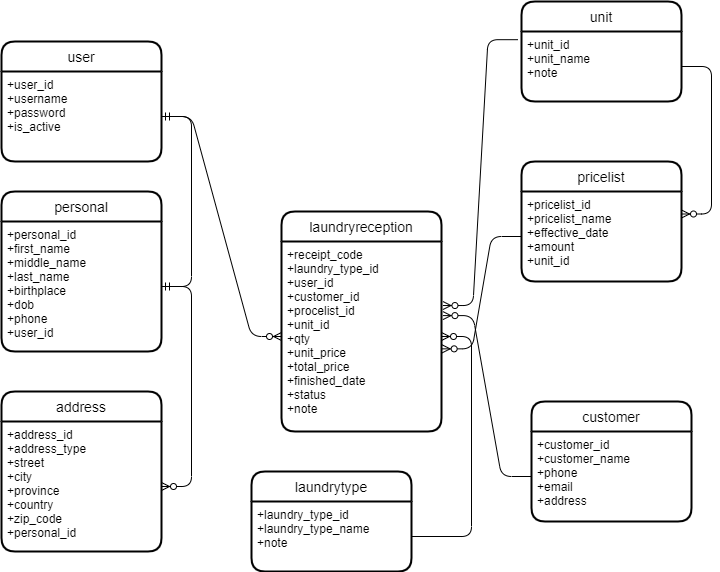

The diagram above was exported from draw.io. Its source (the exported page's mxGraphModel, read from the mxfile embedded in the PNG):
<mxGraphModel dx="888" dy="575" grid="1" gridSize="10" guides="1" tooltips="1" connect="1" arrows="1" fold="1" page="1" pageScale="1" pageWidth="850" pageHeight="1100" math="0" shadow="0">
  <root>
    <mxCell id="0" />
    <mxCell id="1" parent="0" />
    <mxCell id="2" value="user" style="swimlane;childLayout=stackLayout;horizontal=1;startSize=30;horizontalStack=0;rounded=1;fontSize=14;fontStyle=0;strokeWidth=2;resizeParent=0;resizeLast=1;shadow=0;dashed=0;align=center;" vertex="1" parent="1">
      <mxGeometry x="40" y="80" width="160" height="120" as="geometry" />
    </mxCell>
    <mxCell id="3" value="+user_id&#10;+username&#10;+password&#10;+is_active" style="align=left;strokeColor=none;fillColor=none;spacingLeft=4;fontSize=12;verticalAlign=top;resizable=0;rotatable=0;part=1;" vertex="1" parent="2">
      <mxGeometry y="30" width="160" height="90" as="geometry" />
    </mxCell>
    <mxCell id="4" value="personal" style="swimlane;childLayout=stackLayout;horizontal=1;startSize=30;horizontalStack=0;rounded=1;fontSize=14;fontStyle=0;strokeWidth=2;resizeParent=0;resizeLast=1;shadow=0;dashed=0;align=center;" vertex="1" parent="1">
      <mxGeometry x="40" y="230" width="160" height="160" as="geometry" />
    </mxCell>
    <mxCell id="9" style="edgeStyle=none;html=1;" edge="1" parent="4" source="5" target="4">
      <mxGeometry relative="1" as="geometry" />
    </mxCell>
    <mxCell id="5" value="+personal_id&#10;+first_name&#10;+middle_name&#10;+last_name&#10;+birthplace&#10;+dob&#10;+phone&#10;+user_id" style="align=left;strokeColor=none;fillColor=none;spacingLeft=4;fontSize=12;verticalAlign=top;resizable=0;rotatable=0;part=1;" vertex="1" parent="4">
      <mxGeometry y="30" width="160" height="130" as="geometry" />
    </mxCell>
    <mxCell id="8" value="" style="edgeStyle=entityRelationEdgeStyle;fontSize=12;html=1;endArrow=ERmandOne;startArrow=ERmandOne;entryX=1;entryY=0.5;entryDx=0;entryDy=0;" edge="1" parent="1" source="3" target="5">
      <mxGeometry width="100" height="100" relative="1" as="geometry">
        <mxPoint x="200" y="255" as="sourcePoint" />
        <mxPoint x="341.4213562373095" y="155" as="targetPoint" />
      </mxGeometry>
    </mxCell>
    <mxCell id="10" value="laundrytype" style="swimlane;childLayout=stackLayout;horizontal=1;startSize=30;horizontalStack=0;rounded=1;fontSize=14;fontStyle=0;strokeWidth=2;resizeParent=0;resizeLast=1;shadow=0;dashed=0;align=center;" vertex="1" parent="1">
      <mxGeometry x="290" y="510" width="160" height="100" as="geometry" />
    </mxCell>
    <mxCell id="11" value="+laundry_type_id&#10;+laundry_type_name&#10;+note" style="align=left;strokeColor=none;fillColor=none;spacingLeft=4;fontSize=12;verticalAlign=top;resizable=0;rotatable=0;part=1;" vertex="1" parent="10">
      <mxGeometry y="30" width="160" height="70" as="geometry" />
    </mxCell>
    <mxCell id="12" value="unit" style="swimlane;childLayout=stackLayout;horizontal=1;startSize=30;horizontalStack=0;rounded=1;fontSize=14;fontStyle=0;strokeWidth=2;resizeParent=0;resizeLast=1;shadow=0;dashed=0;align=center;" vertex="1" parent="1">
      <mxGeometry x="560" y="40" width="160" height="100" as="geometry" />
    </mxCell>
    <mxCell id="13" value="+unit_id&#10;+unit_name&#10;+note" style="align=left;strokeColor=none;fillColor=none;spacingLeft=4;fontSize=12;verticalAlign=top;resizable=0;rotatable=0;part=1;" vertex="1" parent="12">
      <mxGeometry y="30" width="160" height="70" as="geometry" />
    </mxCell>
    <mxCell id="14" value="customer" style="swimlane;childLayout=stackLayout;horizontal=1;startSize=30;horizontalStack=0;rounded=1;fontSize=14;fontStyle=0;strokeWidth=2;resizeParent=0;resizeLast=1;shadow=0;dashed=0;align=center;" vertex="1" parent="1">
      <mxGeometry x="570" y="440" width="160" height="120" as="geometry" />
    </mxCell>
    <mxCell id="15" value="+customer_id&#10;+customer_name&#10;+phone&#10;+email&#10;+address" style="align=left;strokeColor=none;fillColor=none;spacingLeft=4;fontSize=12;verticalAlign=top;resizable=0;rotatable=0;part=1;" vertex="1" parent="14">
      <mxGeometry y="30" width="160" height="90" as="geometry" />
    </mxCell>
    <mxCell id="16" value="address" style="swimlane;childLayout=stackLayout;horizontal=1;startSize=30;horizontalStack=0;rounded=1;fontSize=14;fontStyle=0;strokeWidth=2;resizeParent=0;resizeLast=1;shadow=0;dashed=0;align=center;" vertex="1" parent="1">
      <mxGeometry x="40" y="430" width="160" height="160" as="geometry" />
    </mxCell>
    <mxCell id="17" value="+address_id&#10;+address_type&#10;+street&#10;+city&#10;+province&#10;+country&#10;+zip_code&#10;+personal_id" style="align=left;strokeColor=none;fillColor=none;spacingLeft=4;fontSize=12;verticalAlign=top;resizable=0;rotatable=0;part=1;" vertex="1" parent="16">
      <mxGeometry y="30" width="160" height="130" as="geometry" />
    </mxCell>
    <mxCell id="18" value="" style="edgeStyle=entityRelationEdgeStyle;fontSize=12;html=1;endArrow=ERzeroToMany;endFill=1;entryX=1;entryY=0.5;entryDx=0;entryDy=0;exitX=1;exitY=0.5;exitDx=0;exitDy=0;" edge="1" parent="1" source="5" target="17">
      <mxGeometry width="100" height="100" relative="1" as="geometry">
        <mxPoint x="260" y="590" as="sourcePoint" />
        <mxPoint x="360" y="490" as="targetPoint" />
      </mxGeometry>
    </mxCell>
    <mxCell id="19" value="pricelist" style="swimlane;childLayout=stackLayout;horizontal=1;startSize=30;horizontalStack=0;rounded=1;fontSize=14;fontStyle=0;strokeWidth=2;resizeParent=0;resizeLast=1;shadow=0;dashed=0;align=center;" vertex="1" parent="1">
      <mxGeometry x="560" y="200" width="160" height="120" as="geometry" />
    </mxCell>
    <mxCell id="20" value="+pricelist_id&#10;+pricelist_name&#10;+effective_date&#10;+amount&#10;+unit_id" style="align=left;strokeColor=none;fillColor=none;spacingLeft=4;fontSize=12;verticalAlign=top;resizable=0;rotatable=0;part=1;" vertex="1" parent="19">
      <mxGeometry y="30" width="160" height="90" as="geometry" />
    </mxCell>
    <mxCell id="21" value="" style="edgeStyle=entityRelationEdgeStyle;fontSize=12;html=1;endArrow=ERzeroToMany;endFill=1;entryX=1;entryY=0.25;entryDx=0;entryDy=0;exitX=1;exitY=0.5;exitDx=0;exitDy=0;" edge="1" parent="1" source="13" target="20">
      <mxGeometry width="100" height="100" relative="1" as="geometry">
        <mxPoint x="400" y="340" as="sourcePoint" />
        <mxPoint x="500" y="240" as="targetPoint" />
      </mxGeometry>
    </mxCell>
    <mxCell id="22" value="laundryreception" style="swimlane;childLayout=stackLayout;horizontal=1;startSize=30;horizontalStack=0;rounded=1;fontSize=14;fontStyle=0;strokeWidth=2;resizeParent=0;resizeLast=1;shadow=0;dashed=0;align=center;" vertex="1" parent="1">
      <mxGeometry x="320" y="250" width="160" height="220" as="geometry" />
    </mxCell>
    <mxCell id="23" value="+receipt_code&#10;+laundry_type_id&#10;+user_id&#10;+customer_id&#10;+procelist_id&#10;+unit_id&#10;+qty&#10;+unit_price&#10;+total_price&#10;+finished_date&#10;+status&#10;+note&#10;" style="align=left;strokeColor=none;fillColor=none;spacingLeft=4;fontSize=12;verticalAlign=top;resizable=0;rotatable=0;part=1;" vertex="1" parent="22">
      <mxGeometry y="30" width="160" height="190" as="geometry" />
    </mxCell>
    <mxCell id="25" value="" style="edgeStyle=entityRelationEdgeStyle;fontSize=12;html=1;endArrow=ERzeroToMany;endFill=1;exitX=1;exitY=0.5;exitDx=0;exitDy=0;entryX=0;entryY=0.5;entryDx=0;entryDy=0;" edge="1" parent="1" source="3" target="23">
      <mxGeometry width="100" height="100" relative="1" as="geometry">
        <mxPoint x="400" y="340" as="sourcePoint" />
        <mxPoint x="500" y="240" as="targetPoint" />
      </mxGeometry>
    </mxCell>
    <mxCell id="26" value="" style="edgeStyle=entityRelationEdgeStyle;fontSize=12;html=1;endArrow=ERzeroToMany;endFill=1;" edge="1" parent="1" source="11" target="23">
      <mxGeometry width="100" height="100" relative="1" as="geometry">
        <mxPoint x="400" y="170" as="sourcePoint" />
        <mxPoint x="330" y="340" as="targetPoint" />
      </mxGeometry>
    </mxCell>
    <mxCell id="27" value="" style="edgeStyle=entityRelationEdgeStyle;fontSize=12;html=1;endArrow=ERzeroToMany;endFill=1;exitX=0;exitY=0.5;exitDx=0;exitDy=0;entryX=1.004;entryY=0.565;entryDx=0;entryDy=0;entryPerimeter=0;" edge="1" parent="1" source="20" target="23">
      <mxGeometry width="100" height="100" relative="1" as="geometry">
        <mxPoint x="400" y="400" as="sourcePoint" />
        <mxPoint x="500" y="300" as="targetPoint" />
      </mxGeometry>
    </mxCell>
    <mxCell id="28" value="" style="edgeStyle=entityRelationEdgeStyle;fontSize=12;html=1;endArrow=ERzeroToMany;endFill=1;entryX=1.009;entryY=0.39;entryDx=0;entryDy=0;entryPerimeter=0;" edge="1" parent="1" source="15" target="23">
      <mxGeometry width="100" height="100" relative="1" as="geometry">
        <mxPoint x="400" y="400" as="sourcePoint" />
        <mxPoint x="500" y="300" as="targetPoint" />
      </mxGeometry>
    </mxCell>
    <mxCell id="29" value="" style="edgeStyle=entityRelationEdgeStyle;fontSize=12;html=1;endArrow=ERzeroToMany;endFill=1;entryX=1.009;entryY=0.337;entryDx=0;entryDy=0;entryPerimeter=0;exitX=-0.022;exitY=0.117;exitDx=0;exitDy=0;exitPerimeter=0;" edge="1" parent="1" source="13" target="23">
      <mxGeometry width="100" height="100" relative="1" as="geometry">
        <mxPoint x="400" y="400" as="sourcePoint" />
        <mxPoint x="500" y="300" as="targetPoint" />
      </mxGeometry>
    </mxCell>
  </root>
</mxGraphModel>